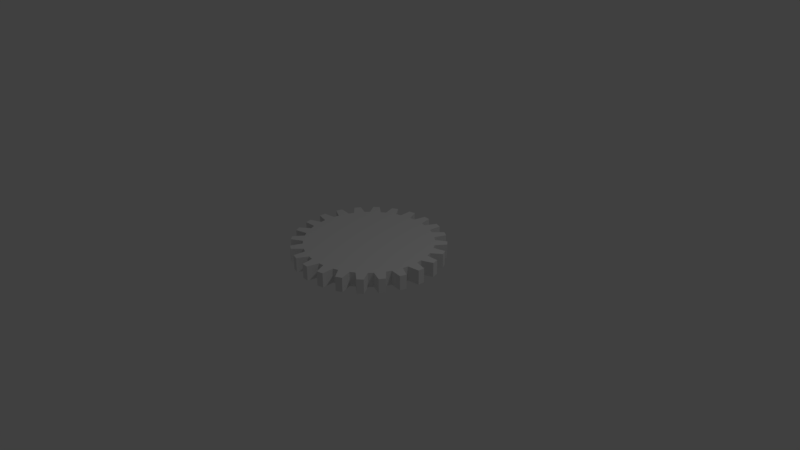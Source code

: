 # Source: 06_gear.blend  (saved by Blender 2.81.16; exported with 4.5.12 LTS)
import bpy
from mathutils import Matrix  # noqa: F401  (used for matrix-valued properties, if any)

bpy.ops.wm.read_factory_settings(use_empty=True)
scene = bpy.context.scene
scene.name = 'Scene'

# ---- collections
col_collection_1 = bpy.data.collections.new('Collection 1'); scene.collection.children.link(col_collection_1)

# ---- world
world_world = bpy.data.worlds.new('World'); scene.world = world_world
world_world.color = (0.05088, 0.05088, 0.05088)
world_world.use_sun_shadow = False
world_world.sun_shadow_jitter_overblur = 0.0
world_world.cycles.sampling_method = 'MANUAL'

# ---- cameras
cam_camera = bpy.data.cameras.new('Camera')
cam_camera.clip_end = 100.0
cam_camera.lens = 35.0
cam_camera.sensor_width = 32.0
cam_camera.sensor_height = 18.0
cam_camera.ortho_scale = 7.314
cam_camera.dof.focus_distance = 0.0
cam_camera.dof.aperture_fstop = 128.0

# ---- lights
light_lamp = bpy.data.lights.new('Lamp', 'POINT')
light_lamp.transmission_factor = 0.0
light_lamp.cutoff_distance = 30.0
light_lamp.energy = 100.0
light_lamp.shadow_buffer_clip_start = 1.001
light_lamp.shadow_soft_size = 0.1
light_lamp.shadow_maximum_resolution = 0.006
light_lamp.use_absolute_resolution = True

# ---- meshes
me_circle = bpy.data.meshes.new('Circle')
me_circle.from_pydata([(0.0, 1.0, 0.0), (-0.1099, 0.8347, 0.0), (-0.2588, 0.9659, 0.0), (-0.3222, 0.7778, 0.0), (-0.5, 0.866, 0.0), (-0.5125, 0.6679, 0.0), (-0.7071, 0.7071, 0.0), (-0.6679, 0.5125, 0.0), (-0.866, 0.5, 0.0), (-0.7778, 0.3222, 0.0), (-0.9659, 0.2588, 0.0), (-0.8347, 0.1099, 0.0), (-1.0, 1.947e-07, 0.0), (-0.8347, -0.1099, 0.0), (-0.9659, -0.2588, 0.0), (-0.7778, -0.3222, 0.0), (-0.866, -0.5, 0.0), (-0.6679, -0.5125, 0.0), (-0.7071, -0.7071, 0.0), (-0.5125, -0.6679, 0.0), (-0.5, -0.866, 0.0), (-0.3222, -0.7778, 0.0), (-0.2588, -0.9659, 0.0), (-0.1099, -0.8347, 0.0), (-3.894e-07, -1.0, 0.0), (0.1099, -0.8347, 0.0), (0.2588, -0.9659, 0.0), (0.3222, -0.7778, 0.0), (0.5, -0.866, 0.0), (0.5125, -0.6679, 0.0), (0.7071, -0.7071, 0.0), (0.6679, -0.5125, 0.0), (0.866, -0.5, 0.0), (0.7778, -0.3222, 0.0), (0.9659, -0.2588, 0.0), (0.8347, -0.1099, 0.0), (1.0, 4.888e-07, 0.0), (0.8347, 0.1099, 0.0), (0.9659, 0.2588, 0.0), (0.7778, 0.3222, 0.0), (0.866, 0.5, 0.0), (0.6679, 0.5125, 0.0), (0.7071, 0.7071, 0.0), (0.5125, 0.6679, 0.0), (0.5, 0.866, 0.0), (0.3222, 0.7778, 0.0), (0.2588, 0.9659, 0.0), (0.1099, 0.8347, 0.0), (0.08716, 0.9962, 0.0), (-0.03672, 0.8411, 0.0), (-0.1736, 0.9848, 0.0), (-0.2532, 0.8029, 0.0), (-0.4226, 0.9063, 0.0), (-0.4523, 0.71, 0.0), (-0.6428, 0.766, 0.0), (-0.6207, 0.5688, 0.0), (-0.8192, 0.5736, 0.0), (-0.7467, 0.3887, 0.0), (-0.9397, 0.342, 0.0), (-0.8219, 0.1822, 0.0), (-0.9962, 0.08716, 0.0), (-0.8411, -0.03672, 0.0), (-0.9848, -0.1736, 0.0), (-0.8029, -0.2532, 0.0), (-0.9063, -0.4226, 0.0), (-0.71, -0.4523, 0.0), (-0.766, -0.6428, 0.0), (-0.5688, -0.6207, 0.0), (-0.5736, -0.8192, 0.0), (-0.3887, -0.7467, 0.0), (-0.342, -0.9397, 0.0), (-0.1822, -0.8219, 0.0), (-0.08716, -0.9962, 0.0), (0.03672, -0.8411, 0.0), (0.1736, -0.9848, 0.0), (0.2532, -0.8029, 0.0), (0.4226, -0.9063, 0.0), (0.4523, -0.71, 0.0), (0.6428, -0.766, 0.0), (0.6207, -0.5688, 0.0), (0.8192, -0.5736, 0.0), (0.7467, -0.3887, 0.0), (0.9397, -0.342, 0.0), (0.8219, -0.1822, 0.0), (0.9962, -0.08716, 0.0), (0.8411, 0.03672, 0.0), (0.9848, 0.1736, 0.0), (0.8029, 0.2532, 0.0), (0.9063, 0.4226, 0.0), (0.71, 0.4523, 0.0), (0.766, 0.6428, 0.0), (0.5688, 0.6207, 0.0), (0.5736, 0.8192, 0.0), (0.3887, 0.7467, 0.0), (0.342, 0.9397, 0.0), (0.1822, 0.8219, 0.0), (-1.508e-07, 6.949e-08, 0.0), (0.0, 1.0, 0.1947), (-0.1099, 0.8347, 0.1947), (-0.2588, 0.9659, 0.1947), (-0.3222, 0.7778, 0.1947), (-0.5, 0.866, 0.1947), (-0.5125, 0.6679, 0.1947), (-0.7071, 0.7071, 0.1947), (-0.6679, 0.5125, 0.1947), (-0.866, 0.5, 0.1947), (-0.7778, 0.3222, 0.1947), (-0.9659, 0.2588, 0.1947), (-0.8347, 0.1099, 0.1947), (-1.0, 1.947e-07, 0.1947), (-0.8347, -0.1099, 0.1947), (-0.9659, -0.2588, 0.1947), (-0.7778, -0.3222, 0.1947), (-0.866, -0.5, 0.1947), (-0.6679, -0.5125, 0.1947), (-0.7071, -0.7071, 0.1947), (-0.5125, -0.6679, 0.1947), (-0.5, -0.866, 0.1947), (-0.3222, -0.7778, 0.1947), (-0.2588, -0.9659, 0.1947), (-0.1099, -0.8347, 0.1947), (-3.894e-07, -1.0, 0.1947), (0.1099, -0.8347, 0.1947), (0.2588, -0.9659, 0.1947), (0.3222, -0.7778, 0.1947), (0.5, -0.866, 0.1947), (0.5125, -0.6679, 0.1947), (0.7071, -0.7071, 0.1947), (0.6679, -0.5125, 0.1947), (0.866, -0.5, 0.1947), (0.7778, -0.3222, 0.1947), (0.9659, -0.2588, 0.1947), (0.8347, -0.1099, 0.1947), (1.0, 4.888e-07, 0.1947), (0.8347, 0.1099, 0.1947), (0.9659, 0.2588, 0.1947), (0.7778, 0.3222, 0.1947), (0.866, 0.5, 0.1947), (0.6679, 0.5125, 0.1947), (0.7071, 0.7071, 0.1947), (0.5125, 0.6679, 0.1947), (0.5, 0.866, 0.1947), (0.3222, 0.7778, 0.1947), (0.2588, 0.9659, 0.1947), (0.1099, 0.8347, 0.1947), (0.08716, 0.9962, 0.1947), (-0.03672, 0.8411, 0.1947), (-0.1736, 0.9848, 0.1947), (-0.2532, 0.8029, 0.1947), (-0.4226, 0.9063, 0.1947), (-0.4523, 0.71, 0.1947), (-0.6428, 0.766, 0.1947), (-0.6207, 0.5688, 0.1947), (-0.8192, 0.5736, 0.1947), (-0.7467, 0.3887, 0.1947), (-0.9397, 0.342, 0.1947), (-0.8219, 0.1822, 0.1947), (-0.9962, 0.08716, 0.1947), (-0.8411, -0.03672, 0.1947), (-0.9848, -0.1736, 0.1947), (-0.8029, -0.2532, 0.1947), (-0.9063, -0.4226, 0.1947), (-0.71, -0.4523, 0.1947), (-0.766, -0.6428, 0.1947), (-0.5688, -0.6207, 0.1947), (-0.5736, -0.8192, 0.1947), (-0.3887, -0.7467, 0.1947), (-0.342, -0.9397, 0.1947), (-0.1822, -0.8219, 0.1947), (-0.08716, -0.9962, 0.1947), (0.03672, -0.8411, 0.1947), (0.1736, -0.9848, 0.1947), (0.2532, -0.8029, 0.1947), (0.4226, -0.9063, 0.1947), (0.4523, -0.71, 0.1947), (0.6428, -0.766, 0.1947), (0.6207, -0.5688, 0.1947), (0.8192, -0.5736, 0.1947), (0.7467, -0.3887, 0.1947), (0.9397, -0.342, 0.1947), (0.8219, -0.1822, 0.1947), (0.9962, -0.08716, 0.1947), (0.8411, 0.03672, 0.1947), (0.9848, 0.1736, 0.1947), (0.8029, 0.2532, 0.1947), (0.9063, 0.4226, 0.1947), (0.71, 0.4523, 0.1947), (0.766, 0.6428, 0.1947), (0.5688, 0.6207, 0.1947), (0.5736, 0.8192, 0.1947), (0.3887, 0.7467, 0.1947), (0.342, 0.9397, 0.1947), (0.1822, 0.8219, 0.1947), (-1.508e-07, 6.949e-08, 0.1947)], [], [(54, 96, 6), (6, 96, 55), (55, 96, 7), (7, 96, 56), (56, 96, 8), (8, 96, 57), (57, 96, 9), (9, 96, 58), (58, 96, 10), (10, 96, 59), (59, 96, 11), (11, 96, 60), (60, 96, 12), (12, 96, 61), (61, 96, 13), (13, 96, 62), (62, 96, 14), (14, 96, 63), (63, 96, 15), (15, 96, 64), (64, 96, 16), (16, 96, 65), (65, 96, 17), (17, 96, 66), (66, 96, 18), (18, 96, 67), (67, 96, 19), (19, 96, 68), (68, 96, 20), (20, 96, 69), (69, 96, 21), (21, 96, 70), (70, 96, 22), (22, 96, 71), (71, 96, 23), (23, 96, 72), (72, 96, 24), (24, 96, 73), (73, 96, 25), (25, 96, 74), (74, 96, 26), (26, 96, 75), (75, 96, 27), (27, 96, 76), (76, 96, 28), (28, 96, 77), (77, 96, 29), (29, 96, 78), (78, 96, 30), (30, 96, 79), (79, 96, 31), (31, 96, 80), (80, 96, 32), (32, 96, 81), (81, 96, 33), (33, 96, 82), (82, 96, 34), (34, 96, 83), (83, 96, 35), (35, 96, 84), (84, 96, 36), (36, 96, 85), (85, 96, 37), (37, 96, 86), (86, 96, 38), (38, 96, 87), (87, 96, 39), (39, 96, 88), (88, 96, 40), (40, 96, 89), (89, 96, 41), (41, 96, 90), (90, 96, 42), (42, 96, 91), (91, 96, 43), (43, 96, 92), (92, 96, 44), (44, 96, 93), (93, 96, 45), (45, 96, 94), (94, 96, 46), (46, 96, 95), (95, 96, 47), (47, 96, 48), (48, 96, 0), (0, 96, 49), (49, 96, 1), (1, 96, 50), (50, 96, 2), (2, 96, 51), (51, 96, 3), (3, 96, 52), (52, 96, 4), (4, 96, 53), (53, 96, 5), (5, 96, 54), (151, 103, 193), (103, 152, 193), (152, 104, 193), (104, 153, 193), (153, 105, 193), (105, 154, 193), (154, 106, 193), (106, 155, 193), (155, 107, 193), (107, 156, 193), (156, 108, 193), (108, 157, 193), (157, 109, 193), (109, 158, 193), (158, 110, 193), (110, 159, 193), (159, 111, 193), (111, 160, 193), (160, 112, 193), (112, 161, 193), (161, 113, 193), (113, 162, 193), (162, 114, 193), (114, 163, 193), (163, 115, 193), (115, 164, 193), (164, 116, 193), (116, 165, 193), (165, 117, 193), (117, 166, 193), (166, 118, 193), (118, 167, 193), (167, 119, 193), (119, 168, 193), (168, 120, 193), (120, 169, 193), (169, 121, 193), (121, 170, 193), (170, 122, 193), (122, 171, 193), (171, 123, 193), (123, 172, 193), (172, 124, 193), (124, 173, 193), (173, 125, 193), (125, 174, 193), (174, 126, 193), (126, 175, 193), (175, 127, 193), (127, 176, 193), (176, 128, 193), (128, 177, 193), (177, 129, 193), (129, 178, 193), (178, 130, 193), (130, 179, 193), (179, 131, 193), (131, 180, 193), (180, 132, 193), (132, 181, 193), (181, 133, 193), (133, 182, 193), (182, 134, 193), (134, 183, 193), (183, 135, 193), (135, 184, 193), (184, 136, 193), (136, 185, 193), (185, 137, 193), (137, 186, 193), (186, 138, 193), (138, 187, 193), (187, 139, 193), (139, 188, 193), (188, 140, 193), (140, 189, 193), (189, 141, 193), (141, 190, 193), (190, 142, 193), (142, 191, 193), (191, 143, 193), (143, 192, 193), (192, 144, 193), (144, 145, 193), (145, 97, 193), (97, 146, 193), (146, 98, 193), (98, 147, 193), (147, 99, 193), (99, 148, 193), (148, 100, 193), (100, 149, 193), (149, 101, 193), (101, 150, 193), (150, 102, 193), (102, 151, 193), (0, 49, 146, 97), (35, 84, 181, 132), (22, 71, 168, 119), (9, 58, 155, 106), (49, 1, 98, 146), (84, 36, 133, 181), (71, 23, 120, 168), (58, 10, 107, 155), (1, 50, 147, 98), (36, 85, 182, 133), (23, 72, 169, 120), (10, 59, 156, 107), (50, 2, 99, 147), (85, 37, 134, 182), (72, 24, 121, 169), (59, 11, 108, 156), (2, 51, 148, 99), (37, 86, 183, 134), (24, 73, 170, 121), (11, 60, 157, 108), (51, 3, 100, 148), (86, 38, 135, 183), (73, 25, 122, 170), (60, 12, 109, 157), (3, 52, 149, 100), (38, 87, 184, 135), (25, 74, 171, 122), (12, 61, 158, 109), (52, 4, 101, 149), (87, 39, 136, 184), (74, 26, 123, 171), (61, 13, 110, 158), (4, 53, 150, 101), (39, 88, 185, 136), (26, 75, 172, 123), (13, 62, 159, 110), (53, 5, 102, 150), (88, 40, 137, 185), (75, 27, 124, 172), (62, 14, 111, 159), (5, 54, 151, 102), (40, 89, 186, 137), (27, 76, 173, 124), (14, 63, 160, 111), (89, 41, 138, 186), (76, 28, 125, 173), (63, 15, 112, 160), (41, 90, 187, 138), (28, 77, 174, 125), (15, 64, 161, 112), (90, 42, 139, 187), (77, 29, 126, 174), (64, 16, 113, 161), (42, 91, 188, 139), (29, 78, 175, 126), (16, 65, 162, 113), (91, 43, 140, 188), (78, 30, 127, 175), (65, 17, 114, 162), (43, 92, 189, 140), (30, 79, 176, 127), (17, 66, 163, 114), (92, 44, 141, 189), (79, 31, 128, 176), (66, 18, 115, 163), (44, 93, 190, 141), (31, 80, 177, 128), (18, 67, 164, 115), (93, 45, 142, 190), (80, 32, 129, 177), (67, 19, 116, 164), (54, 6, 103, 151), (45, 94, 191, 142), (32, 81, 178, 129), (19, 68, 165, 116), (6, 55, 152, 103), (94, 46, 143, 191), (81, 33, 130, 178), (68, 20, 117, 165), (55, 7, 104, 152), (46, 95, 192, 143), (33, 82, 179, 130), (20, 69, 166, 117), (7, 56, 153, 104), (95, 47, 144, 192), (82, 34, 131, 179), (69, 21, 118, 166), (56, 8, 105, 153), (47, 48, 145, 144), (34, 83, 180, 131), (21, 70, 167, 118), (8, 57, 154, 105), (48, 0, 97, 145), (83, 35, 132, 180), (70, 22, 119, 167), (57, 9, 106, 154)])
me_circle.use_remesh_preserve_volume = False
me_circle.use_remesh_preserve_attributes = False
me_circle.use_mirror_vertex_groups = False
me_circle.update()

# ---- objects
ob_circle = bpy.data.objects.new('Circle', me_circle)
ob_lamp = bpy.data.objects.new('Lamp', light_lamp)
ob_camera = bpy.data.objects.new('Camera', cam_camera)

# ---- transforms, parenting, visibility, modifiers, constraints
ob_circle.location = (0.0, 0.0, 0.0)
ob_circle.lineart.crease_threshold = 0.0
ob_lamp.location = (4.076, 1.005, 5.904)
ob_lamp.rotation_euler = (0.6503, 0.05522, 1.866)
ob_lamp.lock_rotations_4d = False
ob_lamp.empty_display_type = 'ARROWS'
ob_lamp.color = (0.0, 0.0, 0.0, 0.0)
ob_lamp.lineart.crease_threshold = 0.0
ob_camera.location = (7.481, -6.508, 5.344)
ob_camera.rotation_euler = (1.109, 0.0, 0.8149)
ob_camera.lock_rotations_4d = False
ob_camera.empty_display_type = 'ARROWS'
ob_camera.color = (0.0, 0.0, 0.0, 0.0)
ob_camera.display_type = 'WIRE'
ob_camera.lineart.crease_threshold = 0.0

# ---- collection membership
col_collection_1.objects.link(ob_circle)
col_collection_1.objects.link(ob_lamp)
col_collection_1.objects.link(ob_camera)

# ---- scene / render settings (as saved in the file)
scene.camera = ob_camera
scene.frame_start = 1; scene.frame_end = 250; scene.frame_set(1)
scene.render.engine = 'BLENDER_EEVEE_NEXT'
scene.render.resolution_percentage = 50
scene.render.dither_intensity = 0.0
scene.cycles.use_denoising = False
scene.cycles.samples = 128
scene.cycles.sampling_pattern = 'TABULATED_SOBOL'
scene.cycles.light_sampling_threshold = 0.0
scene.cycles.use_adaptive_sampling = False
scene.cycles.use_light_tree = False
scene.cycles.blur_glossy = 0.0
scene.cycles.sample_clamp_indirect = 0.0
scene.view_settings.view_transform = 'Standard'
bpy.context.view_layer.update()
